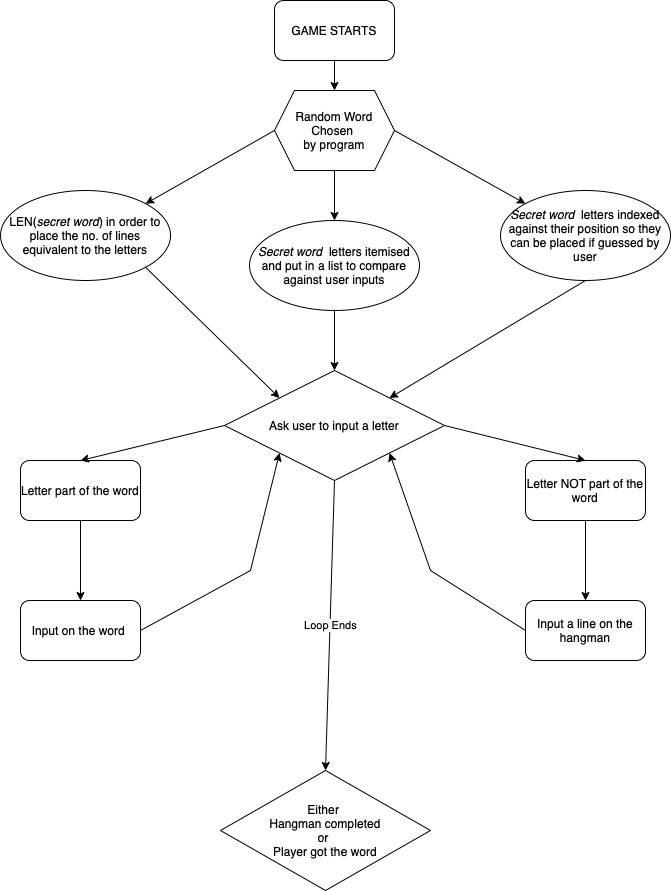

The diagram above was exported from draw.io. Its source (the exported page's mxGraphModel, read from the mxfile embedded in the PNG):
<mxGraphModel dx="729" dy="520" grid="1" gridSize="10" guides="1" tooltips="1" connect="1" arrows="1" fold="1" page="1" pageScale="1" pageWidth="827" pageHeight="1169" math="0" shadow="0">
  <root>
    <mxCell id="0" />
    <mxCell id="1" parent="0" />
    <mxCell id="h9apimBLO9us8zP1NVo1-1" value="GAME STARTS" style="rounded=1;whiteSpace=wrap;html=1;" vertex="1" parent="1">
      <mxGeometry x="294" y="20" width="120" height="60" as="geometry" />
    </mxCell>
    <mxCell id="h9apimBLO9us8zP1NVo1-2" value="Ask user to input a letter" style="rhombus;whiteSpace=wrap;html=1;" vertex="1" parent="1">
      <mxGeometry x="244" y="390" width="220" height="110" as="geometry" />
    </mxCell>
    <mxCell id="h9apimBLO9us8zP1NVo1-3" value="Random Word Chosen &lt;br&gt;by program" style="shape=hexagon;perimeter=hexagonPerimeter2;whiteSpace=wrap;html=1;fixedSize=1;" vertex="1" parent="1">
      <mxGeometry x="294" y="110" width="120" height="80" as="geometry" />
    </mxCell>
    <mxCell id="h9apimBLO9us8zP1NVo1-4" value="LEN(&lt;i&gt;secret word&lt;/i&gt;) in order to place the no. of lines equivalent to the letters" style="ellipse;whiteSpace=wrap;html=1;" vertex="1" parent="1">
      <mxGeometry x="20" y="210" width="170" height="90" as="geometry" />
    </mxCell>
    <mxCell id="h9apimBLO9us8zP1NVo1-5" value="&lt;i&gt;Secret word &lt;/i&gt;&amp;nbsp;letters itemised and put in a list to compare against user inputs" style="ellipse;whiteSpace=wrap;html=1;" vertex="1" parent="1">
      <mxGeometry x="269" y="240" width="170" height="90" as="geometry" />
    </mxCell>
    <mxCell id="h9apimBLO9us8zP1NVo1-6" value="&lt;i&gt;Secret word &lt;/i&gt;&amp;nbsp;letters indexed against their position so they can be placed if guessed by user" style="ellipse;whiteSpace=wrap;html=1;" vertex="1" parent="1">
      <mxGeometry x="520" y="210" width="170" height="90" as="geometry" />
    </mxCell>
    <mxCell id="h9apimBLO9us8zP1NVo1-7" value="" style="endArrow=classic;html=1;rounded=0;exitX=0;exitY=0.5;exitDx=0;exitDy=0;entryX=1;entryY=0;entryDx=0;entryDy=0;" edge="1" parent="1" source="h9apimBLO9us8zP1NVo1-3" target="h9apimBLO9us8zP1NVo1-4">
      <mxGeometry width="50" height="50" relative="1" as="geometry">
        <mxPoint x="350" y="290" as="sourcePoint" />
        <mxPoint x="400" y="240" as="targetPoint" />
      </mxGeometry>
    </mxCell>
    <mxCell id="h9apimBLO9us8zP1NVo1-8" value="" style="endArrow=classic;html=1;rounded=0;exitX=0.5;exitY=1;exitDx=0;exitDy=0;entryX=0.5;entryY=0;entryDx=0;entryDy=0;" edge="1" parent="1" source="h9apimBLO9us8zP1NVo1-3" target="h9apimBLO9us8zP1NVo1-5">
      <mxGeometry width="50" height="50" relative="1" as="geometry">
        <mxPoint x="350" y="290" as="sourcePoint" />
        <mxPoint x="400" y="240" as="targetPoint" />
      </mxGeometry>
    </mxCell>
    <mxCell id="h9apimBLO9us8zP1NVo1-9" value="" style="endArrow=classic;html=1;rounded=0;exitX=1;exitY=0.5;exitDx=0;exitDy=0;entryX=0;entryY=0;entryDx=0;entryDy=0;" edge="1" parent="1" source="h9apimBLO9us8zP1NVo1-3" target="h9apimBLO9us8zP1NVo1-6">
      <mxGeometry width="50" height="50" relative="1" as="geometry">
        <mxPoint x="350" y="290" as="sourcePoint" />
        <mxPoint x="400" y="240" as="targetPoint" />
      </mxGeometry>
    </mxCell>
    <mxCell id="h9apimBLO9us8zP1NVo1-10" value="" style="endArrow=classic;html=1;rounded=0;exitX=1;exitY=1;exitDx=0;exitDy=0;entryX=0;entryY=0;entryDx=0;entryDy=0;" edge="1" parent="1" source="h9apimBLO9us8zP1NVo1-4" target="h9apimBLO9us8zP1NVo1-2">
      <mxGeometry width="50" height="50" relative="1" as="geometry">
        <mxPoint x="190" y="310" as="sourcePoint" />
        <mxPoint x="400" y="460" as="targetPoint" />
      </mxGeometry>
    </mxCell>
    <mxCell id="h9apimBLO9us8zP1NVo1-11" value="" style="endArrow=classic;html=1;rounded=0;exitX=0.5;exitY=1;exitDx=0;exitDy=0;entryX=0.5;entryY=0;entryDx=0;entryDy=0;" edge="1" parent="1" source="h9apimBLO9us8zP1NVo1-5" target="h9apimBLO9us8zP1NVo1-2">
      <mxGeometry width="50" height="50" relative="1" as="geometry">
        <mxPoint x="414" y="560" as="sourcePoint" />
        <mxPoint x="464" y="510" as="targetPoint" />
      </mxGeometry>
    </mxCell>
    <mxCell id="h9apimBLO9us8zP1NVo1-13" value="" style="endArrow=classic;html=1;rounded=0;exitX=0.5;exitY=1;exitDx=0;exitDy=0;entryX=1;entryY=0;entryDx=0;entryDy=0;" edge="1" parent="1" source="h9apimBLO9us8zP1NVo1-6" target="h9apimBLO9us8zP1NVo1-2">
      <mxGeometry width="50" height="50" relative="1" as="geometry">
        <mxPoint x="350" y="510" as="sourcePoint" />
        <mxPoint x="400" y="460" as="targetPoint" />
      </mxGeometry>
    </mxCell>
    <mxCell id="h9apimBLO9us8zP1NVo1-14" value="" style="endArrow=classic;html=1;rounded=0;exitX=0.5;exitY=1;exitDx=0;exitDy=0;entryX=0.5;entryY=0;entryDx=0;entryDy=0;" edge="1" parent="1" source="h9apimBLO9us8zP1NVo1-1" target="h9apimBLO9us8zP1NVo1-3">
      <mxGeometry width="50" height="50" relative="1" as="geometry">
        <mxPoint x="350" y="220" as="sourcePoint" />
        <mxPoint x="400" y="170" as="targetPoint" />
      </mxGeometry>
    </mxCell>
    <mxCell id="h9apimBLO9us8zP1NVo1-15" value="Letter part of the word" style="rounded=1;whiteSpace=wrap;html=1;" vertex="1" parent="1">
      <mxGeometry x="40" y="480" width="120" height="60" as="geometry" />
    </mxCell>
    <mxCell id="h9apimBLO9us8zP1NVo1-16" value="" style="endArrow=classic;html=1;rounded=0;entryX=0.5;entryY=0;entryDx=0;entryDy=0;exitX=0;exitY=0.5;exitDx=0;exitDy=0;" edge="1" parent="1" source="h9apimBLO9us8zP1NVo1-2" target="h9apimBLO9us8zP1NVo1-15">
      <mxGeometry width="50" height="50" relative="1" as="geometry">
        <mxPoint x="350" y="390" as="sourcePoint" />
        <mxPoint x="400" y="340" as="targetPoint" />
      </mxGeometry>
    </mxCell>
    <mxCell id="h9apimBLO9us8zP1NVo1-17" value="Input on the word&amp;nbsp;" style="rounded=1;whiteSpace=wrap;html=1;" vertex="1" parent="1">
      <mxGeometry x="40" y="620" width="120" height="60" as="geometry" />
    </mxCell>
    <mxCell id="h9apimBLO9us8zP1NVo1-18" value="" style="endArrow=classic;html=1;rounded=0;exitX=0.5;exitY=1;exitDx=0;exitDy=0;entryX=0.5;entryY=0;entryDx=0;entryDy=0;" edge="1" parent="1" source="h9apimBLO9us8zP1NVo1-15" target="h9apimBLO9us8zP1NVo1-17">
      <mxGeometry width="50" height="50" relative="1" as="geometry">
        <mxPoint x="350" y="660" as="sourcePoint" />
        <mxPoint x="400" y="610" as="targetPoint" />
      </mxGeometry>
    </mxCell>
    <mxCell id="h9apimBLO9us8zP1NVo1-19" value="Letter NOT part of the word" style="rounded=1;whiteSpace=wrap;html=1;" vertex="1" parent="1">
      <mxGeometry x="545" y="480" width="120" height="60" as="geometry" />
    </mxCell>
    <mxCell id="h9apimBLO9us8zP1NVo1-20" value="" style="endArrow=classic;html=1;rounded=0;exitX=1;exitY=0.5;exitDx=0;exitDy=0;entryX=0.5;entryY=0;entryDx=0;entryDy=0;" edge="1" parent="1" source="h9apimBLO9us8zP1NVo1-2" target="h9apimBLO9us8zP1NVo1-19">
      <mxGeometry width="50" height="50" relative="1" as="geometry">
        <mxPoint x="350" y="660" as="sourcePoint" />
        <mxPoint x="400" y="610" as="targetPoint" />
      </mxGeometry>
    </mxCell>
    <mxCell id="h9apimBLO9us8zP1NVo1-21" value="Input a line on the hangman" style="rounded=1;whiteSpace=wrap;html=1;" vertex="1" parent="1">
      <mxGeometry x="545" y="620" width="120" height="60" as="geometry" />
    </mxCell>
    <mxCell id="h9apimBLO9us8zP1NVo1-22" value="" style="endArrow=classic;html=1;rounded=0;exitX=0.5;exitY=1;exitDx=0;exitDy=0;entryX=0.5;entryY=0;entryDx=0;entryDy=0;" edge="1" parent="1" source="h9apimBLO9us8zP1NVo1-19" target="h9apimBLO9us8zP1NVo1-21">
      <mxGeometry width="50" height="50" relative="1" as="geometry">
        <mxPoint x="350" y="660" as="sourcePoint" />
        <mxPoint x="400" y="610" as="targetPoint" />
      </mxGeometry>
    </mxCell>
    <mxCell id="h9apimBLO9us8zP1NVo1-25" value="Either &lt;br&gt;Hangman completed &lt;br&gt;or &lt;br&gt;Player got the word" style="rhombus;whiteSpace=wrap;html=1;" vertex="1" parent="1">
      <mxGeometry x="240" y="790" width="210" height="120" as="geometry" />
    </mxCell>
    <mxCell id="h9apimBLO9us8zP1NVo1-26" value="" style="endArrow=classic;html=1;rounded=0;exitX=0.5;exitY=1;exitDx=0;exitDy=0;entryX=0.5;entryY=0;entryDx=0;entryDy=0;" edge="1" parent="1" source="h9apimBLO9us8zP1NVo1-2" target="h9apimBLO9us8zP1NVo1-25">
      <mxGeometry relative="1" as="geometry">
        <mxPoint x="330" y="740" as="sourcePoint" />
        <mxPoint x="430" y="740" as="targetPoint" />
      </mxGeometry>
    </mxCell>
    <mxCell id="h9apimBLO9us8zP1NVo1-27" value="Loop Ends" style="edgeLabel;resizable=0;html=1;align=center;verticalAlign=middle;" connectable="0" vertex="1" parent="h9apimBLO9us8zP1NVo1-26">
      <mxGeometry relative="1" as="geometry" />
    </mxCell>
    <mxCell id="h9apimBLO9us8zP1NVo1-28" value="" style="endArrow=classic;html=1;rounded=0;exitX=1;exitY=0.5;exitDx=0;exitDy=0;entryX=0;entryY=1;entryDx=0;entryDy=0;" edge="1" parent="1" source="h9apimBLO9us8zP1NVo1-17" target="h9apimBLO9us8zP1NVo1-2">
      <mxGeometry width="50" height="50" relative="1" as="geometry">
        <mxPoint x="350" y="680" as="sourcePoint" />
        <mxPoint x="310" y="510" as="targetPoint" />
        <Array as="points">
          <mxPoint x="270" y="590" />
        </Array>
      </mxGeometry>
    </mxCell>
    <mxCell id="h9apimBLO9us8zP1NVo1-29" value="" style="endArrow=classic;html=1;rounded=0;exitX=0;exitY=0.5;exitDx=0;exitDy=0;entryX=1;entryY=1;entryDx=0;entryDy=0;" edge="1" parent="1" source="h9apimBLO9us8zP1NVo1-21" target="h9apimBLO9us8zP1NVo1-2">
      <mxGeometry width="50" height="50" relative="1" as="geometry">
        <mxPoint x="350" y="680" as="sourcePoint" />
        <mxPoint x="400" y="630" as="targetPoint" />
        <Array as="points">
          <mxPoint x="450" y="590" />
        </Array>
      </mxGeometry>
    </mxCell>
  </root>
</mxGraphModel>